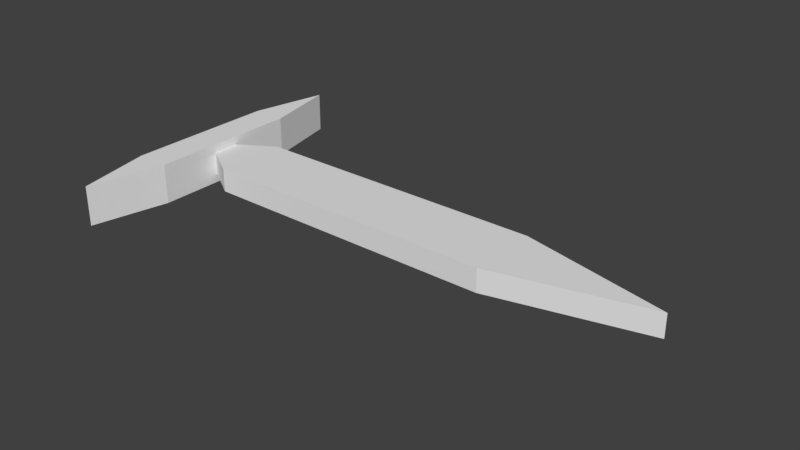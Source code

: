 # Source: sword.blend  (saved by Blender 2.79.0; exported with 4.5.12 LTS)
import bpy
from mathutils import Matrix  # noqa: F401  (used for matrix-valued properties, if any)

bpy.ops.wm.read_factory_settings(use_empty=True)
scene = bpy.context.scene
scene.name = 'Scene'

# ---- collections
col_collection_1 = bpy.data.collections.new('Collection 1'); scene.collection.children.link(col_collection_1)

# ---- world
world_world = bpy.data.worlds.new('World'); scene.world = world_world
world_world.color = (0.05088, 0.05088, 0.05088)
world_world.use_sun_shadow = False
world_world.sun_shadow_jitter_overblur = 0.0
world_world.cycles.sampling_method = 'MANUAL'

# ---- meshes
me_cylinder_002 = bpy.data.meshes.new('Cylinder.002')
me_cylinder_002.from_pydata([(0.0, 1.0, -1.0), (0.0, 1.0, 1.0), (0.866, 0.5, -1.0), (0.866, 0.5, 1.0), (0.866, -0.5, -1.0), (0.866, -0.5, 1.0), (-8.742e-08, -1.0, -1.0), (-8.742e-08, -1.0, 1.0), (-0.866, -0.5, -1.0), (-0.866, -0.5, 1.0), (-0.866, 0.5, -1.0), (-0.866, 0.5, 1.0)], [], [(0, 1, 3, 2), (2, 3, 5, 4), (4, 5, 7, 6), (6, 7, 9, 8), (3, 1, 11, 9, 7, 5), (8, 9, 11, 10), (10, 11, 1, 0)])
me_cylinder_002.use_remesh_preserve_volume = False
me_cylinder_002.use_remesh_preserve_attributes = False
me_cylinder_002.use_mirror_vertex_groups = False
me_cylinder_002.update()
me_cylinder_001 = bpy.data.meshes.new('Cylinder.001')
me_cylinder_001.from_pydata([(0.0, 1.0, -1.0), (0.0, 1.0, 1.0), (0.866, 0.5, -1.0), (0.866, 0.5, 1.0), (0.866, -0.5, -1.0), (0.866, -0.5, 1.0), (-8.742e-08, -1.0, -1.0), (-8.742e-08, -1.0, 1.0), (-0.866, -0.5, -1.0), (-0.866, -0.5, 1.0), (-0.866, 0.5, -1.0), (-0.866, 0.5, 1.0)], [], [(0, 1, 3, 2), (2, 3, 5, 4), (4, 5, 7, 6), (6, 7, 9, 8), (3, 1, 11, 9, 7, 5), (8, 9, 11, 10), (10, 11, 1, 0), (0, 2, 4, 6, 8, 10)])
me_cylinder_001.use_remesh_preserve_volume = False
me_cylinder_001.use_remesh_preserve_attributes = False
me_cylinder_001.use_mirror_vertex_groups = False
me_cylinder_001.update()
me_cylinder = bpy.data.meshes.new('Cylinder')
me_cylinder.from_pydata([(0.0, 1.0, -1.0), (0.0, 1.0, 1.0), (0.866, 0.5, -1.0), (0.866, 0.5, 1.0), (0.866, -0.5, -1.0), (0.866, -0.5, 1.0), (-8.742e-08, -0.6927, -1.0), (-8.742e-08, -0.6927, 1.0), (-0.866, -0.5, -1.0), (-0.866, -0.5, 1.0), (-0.866, 0.5, -1.0), (-0.866, 0.5, 1.0)], [], [(0, 1, 3, 2), (2, 3, 5, 4), (4, 5, 7, 6), (6, 7, 9, 8), (3, 1, 11, 9, 7, 5), (8, 9, 11, 10), (10, 11, 1, 0), (0, 2, 4, 6, 8, 10)])
me_cylinder.use_remesh_preserve_volume = False
me_cylinder.use_remesh_preserve_attributes = False
me_cylinder.use_mirror_vertex_groups = False
me_cylinder.update()

# ---- objects
ob_sword = bpy.data.objects.new('Sword', None)
ob_grip = bpy.data.objects.new('Grip', me_cylinder_002)
ob_cross_guard = bpy.data.objects.new('Cross Guard', me_cylinder_001)
ob_blade = bpy.data.objects.new('Blade', me_cylinder)

# ---- transforms, parenting, visibility, modifiers, constraints
ob_sword.location = (0.4652, 0.0, 0.0)
ob_sword.rotation_euler = (-0.0, -0.0, -1.571)
ob_sword.scale = (0.5, 0.5, 0.5)
ob_sword.empty_image_offset = (0.0, 0.0)
ob_sword.lineart.crease_threshold = 0.0
ob_grip.parent = ob_sword
ob_grip.location = (0.0, -0.9132, 0.0)
ob_grip.rotation_euler = (1.571, 0.0, 0.0)
ob_grip.scale = (0.05, 0.05, 0.2247)
ob_grip.hide_render = True
ob_grip.lineart.crease_threshold = 0.0
ob_cross_guard.parent = ob_sword
ob_cross_guard.location = (0.0, -0.6779, 0.0)
ob_cross_guard.rotation_euler = (0.0, 0.0, 1.571)
ob_cross_guard.scale = (0.06541, 0.5123, 0.06669)
ob_cross_guard.lineart.crease_threshold = 0.0
ob_blade.parent = ob_sword
ob_blade.location = (0.0, 0.0, 0.0)
ob_blade.scale = (0.1387, 1.0, 0.03844)
ob_blade.lineart.crease_threshold = 0.0

# ---- collection membership
col_collection_1.objects.link(ob_sword)
col_collection_1.objects.link(ob_grip)
col_collection_1.objects.link(ob_cross_guard)
col_collection_1.objects.link(ob_blade)

# ---- scene / render settings (as saved in the file)
scene.frame_start = 1; scene.frame_end = 250; scene.frame_set(1)
scene.render.engine = 'BLENDER_EEVEE_NEXT'
scene.render.resolution_percentage = 50
scene.render.dither_intensity = 0.0
scene.cycles.use_denoising = False
scene.cycles.samples = 128
scene.cycles.sampling_pattern = 'TABULATED_SOBOL'
scene.cycles.use_adaptive_sampling = False
scene.cycles.use_light_tree = False
scene.cycles.blur_glossy = 0.0
scene.cycles.sample_clamp_indirect = 0.0
scene.view_settings.view_transform = 'Standard'
bpy.context.view_layer.update()

# ---- added for rendering (the .blend has no active camera and no usable light): camera, sun
cam_auto = bpy.data.cameras.new('AutoCamera')
cam_auto.lens = 50.0
cam_auto.sensor_width = 36.0
cam_auto.clip_end = 1000.0
ob_auto_camera = bpy.data.objects.new('AutoCamera', cam_auto)
scene.collection.objects.link(ob_auto_camera)
ob_auto_camera.location = (1.46553, -1.12081, 0.74721)
ob_auto_camera.rotation_euler = (1.09748, -7.21219e-08, 0.694738)
scene.camera = ob_auto_camera
light_auto_sun = bpy.data.lights.new('AutoSun', 'SUN')
light_auto_sun.energy = 3.0
light_auto_sun.angle = 0.0523599
ob_auto_sun = bpy.data.objects.new('AutoSun', light_auto_sun)
scene.collection.objects.link(ob_auto_sun)
ob_auto_sun.rotation_euler = (0.872665, 0.174533, 0.523599)
bpy.context.view_layer.update()
